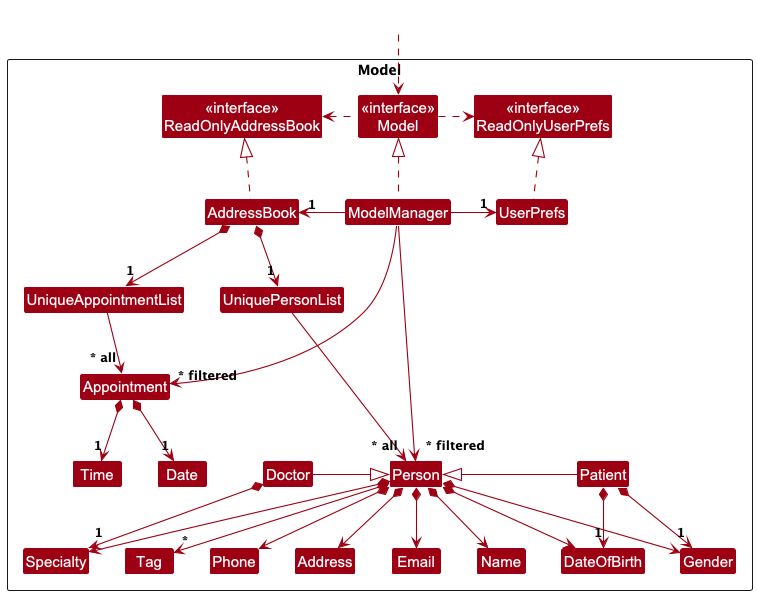

The diagram above was rendered by PlantUML. Its source (embedded in the PNG):
@startuml
!include style.puml
skinparam arrowThickness 1.1
skinparam arrowColor MODEL_COLOR
skinparam classBackgroundColor MODEL_COLOR

Package Model as ModelPackage <<Rectangle>>{
    Class "<<interface>>\nReadOnlyAddressBook" as ReadOnlyAddressBook
    Class "<<interface>>\nReadOnlyUserPrefs" as ReadOnlyUserPrefs
    Class "<<interface>>\nModel" as Model
    Class AddressBook
    Class ModelManager
    Class UserPrefs

    Class UniquePersonList

    Class UniqueAppointmentList

    Class Person {
        - Name name
        - Phone phone
        - Email email
        - Address address
        - Set<Tag> tags
    }

    Class Doctor {
        - Specialty specialty
        + Doctor(Name, Phone, Email, Address, Specialty, Set<Tag>)
    }

    Class Patient {
            - Gender gender
            - DateOfBirth dateofbirth
            + Patient(Name, Phone, Email, Address, Gender, DateOfBirth, Set<Tag>)
    }

    Class Appointment {
            - Doctor doctor
            - Patient patient
            - Date date
            - Time time
    }

    Class Address
    Class Email
    Class Name
    Class Phone
    Class Tag
    Class Specialty
    Class DateOfBirth
    Class Gender

    Class Date
    Class Time

    Class I #FFFFFF
}

Class HiddenOutside #FFFFFF
HiddenOutside ..> Model

AddressBook .up.|> ReadOnlyAddressBook

ModelManager .up.|> Model
Model .right.> ReadOnlyUserPrefs
Model .left.> ReadOnlyAddressBook
ModelManager -left-> "1" AddressBook
ModelManager -right-> "1" UserPrefs
UserPrefs .up.|> ReadOnlyUserPrefs

AddressBook *--> "1" UniquePersonList
UniquePersonList --> "~* all" Person
Person *--> Name
Person *--> Phone
Person *--> Email
Person *--> Address
Person *--> "*" Tag
Person *--> DateOfBirth
Person *--> Specialty
Person *--> Gender

AddressBook *--> "1" UniqueAppointmentList
UniqueAppointmentList --> "~* all" Appointment
Appointment *--> "1" Date
Appointment *--> "1" Time

Doctor -right-|> Person
Doctor *--> "1" Specialty

Patient -left-|> Person
Patient *--> "1" DateOfBirth
Patient *--> "1" Gender

Person -[hidden]up--> I
UniquePersonList -[hidden]right-> I

Name -[hidden]right-> Phone
Phone -[hidden]right-> Address
Address -[hidden]right-> Email

ModelManager --> "~* filtered" Person
ModelManager --> "~* filtered" Appointment
@enduml